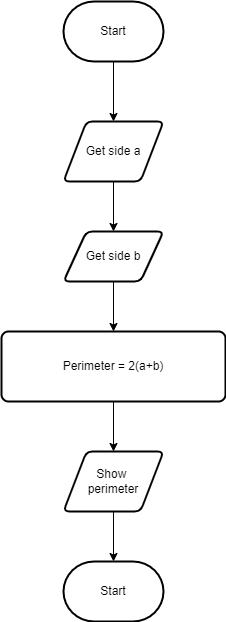

The diagram above was exported from draw.io. Its source (the exported page's mxGraphModel, read from the mxfile embedded in the PNG):
<mxGraphModel dx="434" dy="381" grid="1" gridSize="10" guides="1" tooltips="1" connect="1" arrows="1" fold="1" page="1" pageScale="1" pageWidth="827" pageHeight="1169" math="0" shadow="0">
  <root>
    <mxCell id="0" />
    <mxCell id="1" parent="0" />
    <mxCell id="7" style="edgeStyle=none;html=1;" parent="1" source="2" target="3" edge="1">
      <mxGeometry relative="1" as="geometry" />
    </mxCell>
    <mxCell id="2" value="Start" style="strokeWidth=2;html=1;shape=mxgraph.flowchart.terminator;whiteSpace=wrap;" parent="1" vertex="1">
      <mxGeometry x="370" y="40" width="100" height="60" as="geometry" />
    </mxCell>
    <mxCell id="8" style="edgeStyle=none;html=1;" parent="1" source="3" edge="1">
      <mxGeometry relative="1" as="geometry">
        <mxPoint x="420" y="270" as="targetPoint" />
      </mxGeometry>
    </mxCell>
    <mxCell id="3" value="Get side a" style="shape=parallelogram;html=1;strokeWidth=2;perimeter=parallelogramPerimeter;whiteSpace=wrap;rounded=1;arcSize=12;size=0.23;" parent="1" vertex="1">
      <mxGeometry x="370" y="160" width="100" height="60" as="geometry" />
    </mxCell>
    <mxCell id="10" style="edgeStyle=none;html=1;" parent="1" source="4" target="5" edge="1">
      <mxGeometry relative="1" as="geometry" />
    </mxCell>
    <mxCell id="4" value="Perimeter = 2(a+b)" style="rounded=1;whiteSpace=wrap;html=1;absoluteArcSize=1;arcSize=14;strokeWidth=2;" parent="1" vertex="1">
      <mxGeometry x="308" y="370" width="224" height="70" as="geometry" />
    </mxCell>
    <mxCell id="11" style="edgeStyle=none;html=1;" parent="1" source="5" target="6" edge="1">
      <mxGeometry relative="1" as="geometry" />
    </mxCell>
    <mxCell id="5" value="Show &lt;br&gt;perimeter" style="shape=parallelogram;html=1;strokeWidth=2;perimeter=parallelogramPerimeter;whiteSpace=wrap;rounded=1;arcSize=12;size=0.23;" parent="1" vertex="1">
      <mxGeometry x="370" y="490" width="100" height="60" as="geometry" />
    </mxCell>
    <mxCell id="6" value="Start" style="strokeWidth=2;html=1;shape=mxgraph.flowchart.terminator;whiteSpace=wrap;" parent="1" vertex="1">
      <mxGeometry x="370" y="600" width="100" height="60" as="geometry" />
    </mxCell>
    <mxCell id="13" style="edgeStyle=none;html=1;" edge="1" parent="1" source="12" target="4">
      <mxGeometry relative="1" as="geometry" />
    </mxCell>
    <mxCell id="12" value="Get side b" style="shape=parallelogram;html=1;strokeWidth=2;perimeter=parallelogramPerimeter;whiteSpace=wrap;rounded=1;arcSize=12;size=0.23;" vertex="1" parent="1">
      <mxGeometry x="370" y="270" width="100" height="50" as="geometry" />
    </mxCell>
  </root>
</mxGraphModel>